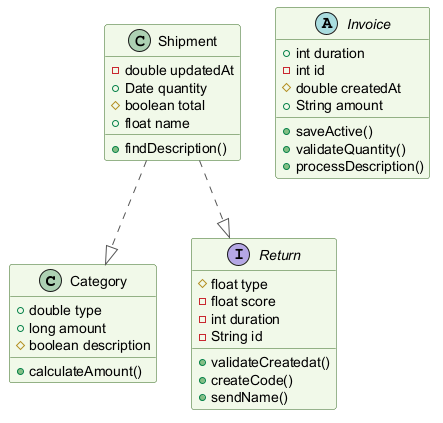

The diagram above was rendered by PlantUML. Its source (embedded in the PNG):
@startuml
skinparam backgroundColor #FFFFFF
skinparam classBackgroundColor #F1F8E9
skinparam classBorderColor #33691E
skinparam ArrowColor #555555
class Category {
  +double type
  +long amount
  #boolean description
  +calculateAmount()
}
abstract class Invoice {
  +int duration
  -int id
  #double createdAt
  +String amount
  +saveActive()
  +validateQuantity()
  +processDescription()
}
interface Return {
  #float type
  -float score
  -int duration
  -String id
  +validateCreatedat()
  +createCode()
  +sendName()
}
class Shipment {
  -double updatedAt
  +Date quantity
  #boolean total
  +float name
  +findDescription()
}
Shipment ..|> Return
Shipment ..|> Category
@enduml